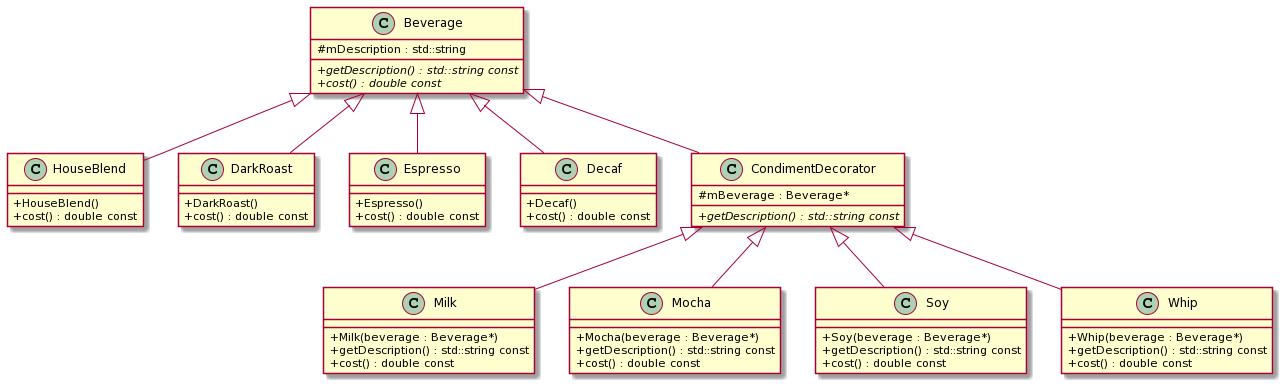

The diagram above was rendered by PlantUML. Its source (embedded in the PNG):
@startuml
skinparam classAttributeIconSize 0

Beverage <|-- HouseBlend
Beverage <|-- DarkRoast
Beverage <|-- Espresso
Beverage <|-- Decaf
Beverage <|-- CondimentDecorator
CondimentDecorator <|-- Milk
CondimentDecorator <|-- Mocha
CondimentDecorator <|-- Soy
CondimentDecorator <|-- Whip

class Beverage {
#mDescription : std::string
+{abstract}getDescription() : std::string const
+{abstract}cost() : double const
}

class CondimentDecorator{
#mBeverage : Beverage*
+{abstract}getDescription() : std::string const
}

class HouseBlend{
+HouseBlend()
+cost() : double const
}

class DarkRoast{
+DarkRoast()
+cost() : double const
}

class Espresso{
+Espresso()
+cost() : double const
}

class Decaf{
+Decaf()
+cost() : double const
}

class Milk{
+Milk(beverage : Beverage*)
+getDescription() : std::string const
+cost() : double const
}

class Mocha{
+Mocha(beverage : Beverage*)
+getDescription() : std::string const
+cost() : double const
}

class Soy{
+Soy(beverage : Beverage*)
+getDescription() : std::string const
+cost() : double const
}

class Whip{
+Whip(beverage : Beverage*)
+getDescription() : std::string const
+cost() : double const
}
@enduml